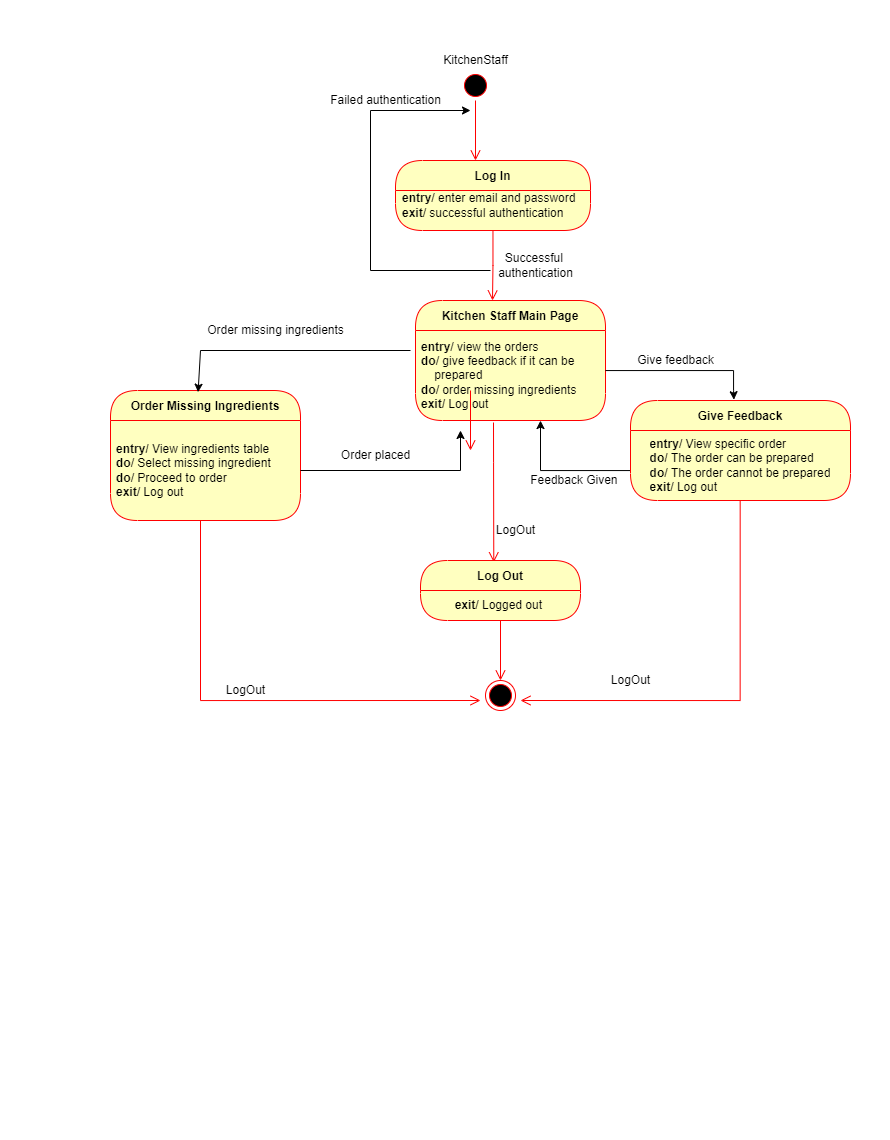

The diagram above was exported from draw.io. Its source (the exported page's mxGraphModel, read from the mxfile embedded in the PNG):
<mxGraphModel dx="702" dy="627" grid="1" gridSize="10" guides="1" tooltips="1" connect="1" arrows="1" fold="1" page="1" pageScale="1" pageWidth="850" pageHeight="1100" math="0" shadow="0">
  <root>
    <mxCell id="0" />
    <mxCell id="1" parent="0" />
    <mxCell id="j3725KvgRRX-f_G1PrQJ-3" value="" style="ellipse;html=1;shape=startState;fillColor=#000000;strokeColor=#ff0000;" vertex="1" parent="1">
      <mxGeometry x="440" y="50" width="30" height="30" as="geometry" />
    </mxCell>
    <mxCell id="j3725KvgRRX-f_G1PrQJ-4" value="" style="edgeStyle=orthogonalEdgeStyle;html=1;verticalAlign=bottom;endArrow=open;endSize=8;strokeColor=#ff0000;rounded=0;" edge="1" source="j3725KvgRRX-f_G1PrQJ-3" parent="1">
      <mxGeometry relative="1" as="geometry">
        <mxPoint x="455" y="140" as="targetPoint" />
      </mxGeometry>
    </mxCell>
    <mxCell id="j3725KvgRRX-f_G1PrQJ-5" value="Log In" style="swimlane;fontStyle=1;align=center;verticalAlign=middle;childLayout=stackLayout;horizontal=1;startSize=30;horizontalStack=0;resizeParent=0;resizeLast=1;container=0;fontColor=#000000;collapsible=0;rounded=1;arcSize=30;strokeColor=#ff0000;fillColor=#ffffc0;swimlaneFillColor=#ffffc0;dropTarget=0;" vertex="1" parent="1">
      <mxGeometry x="375" y="140" width="195" height="70" as="geometry" />
    </mxCell>
    <mxCell id="j3725KvgRRX-f_G1PrQJ-7" value="" style="edgeStyle=orthogonalEdgeStyle;html=1;verticalAlign=bottom;endArrow=open;endSize=8;strokeColor=#ff0000;rounded=0;" edge="1" source="j3725KvgRRX-f_G1PrQJ-5" parent="1">
      <mxGeometry relative="1" as="geometry">
        <mxPoint x="472" y="280" as="targetPoint" />
      </mxGeometry>
    </mxCell>
    <mxCell id="j3725KvgRRX-f_G1PrQJ-8" value="&lt;b&gt;entry&lt;/b&gt;/ enter email and password&lt;br&gt;&lt;b&gt;exit&lt;/b&gt;/ successful authentication" style="text;html=1;align=left;verticalAlign=middle;resizable=0;points=[];autosize=1;strokeColor=none;fillColor=none;" vertex="1" parent="1">
      <mxGeometry x="380" y="170" width="190" height="30" as="geometry" />
    </mxCell>
    <mxCell id="j3725KvgRRX-f_G1PrQJ-10" value="" style="endArrow=classic;html=1;rounded=0;" edge="1" parent="1">
      <mxGeometry width="50" height="50" relative="1" as="geometry">
        <mxPoint x="470" y="250" as="sourcePoint" />
        <mxPoint x="450" y="90" as="targetPoint" />
        <Array as="points">
          <mxPoint x="350" y="250" />
          <mxPoint x="350" y="90" />
        </Array>
      </mxGeometry>
    </mxCell>
    <mxCell id="j3725KvgRRX-f_G1PrQJ-11" value="Failed authentication&lt;br&gt;" style="text;html=1;align=center;verticalAlign=middle;resizable=0;points=[];autosize=1;strokeColor=none;fillColor=none;" vertex="1" parent="1">
      <mxGeometry x="300" y="70" width="130" height="20" as="geometry" />
    </mxCell>
    <mxCell id="j3725KvgRRX-f_G1PrQJ-13" value="Successful &lt;br&gt;authentication" style="text;html=1;align=center;verticalAlign=middle;resizable=0;points=[];autosize=1;strokeColor=none;fillColor=none;" vertex="1" parent="1">
      <mxGeometry x="470" y="230" width="90" height="30" as="geometry" />
    </mxCell>
    <mxCell id="j3725KvgRRX-f_G1PrQJ-14" value="Kitchen Staff Main Page" style="swimlane;fontStyle=1;align=center;verticalAlign=middle;childLayout=stackLayout;horizontal=1;startSize=30;horizontalStack=0;resizeParent=0;resizeLast=1;container=0;fontColor=#000000;collapsible=0;rounded=1;arcSize=30;strokeColor=#ff0000;fillColor=#ffffc0;swimlaneFillColor=#ffffc0;dropTarget=0;" vertex="1" parent="1">
      <mxGeometry x="395" y="280" width="190" height="120" as="geometry" />
    </mxCell>
    <mxCell id="j3725KvgRRX-f_G1PrQJ-15" value="&lt;b&gt;entry&lt;/b&gt;/ view the orders&lt;br&gt;&lt;b&gt;do&lt;/b&gt;/ give feedback if it can be&amp;nbsp; &amp;nbsp; &amp;nbsp; &amp;nbsp; &amp;nbsp; &amp;nbsp; prepared&lt;br&gt;&lt;b&gt;do&lt;/b&gt;/ order missing ingredients&lt;br&gt;&lt;b&gt;exit/ &lt;/b&gt;Log out" style="text;html=1;strokeColor=none;fillColor=none;align=left;verticalAlign=middle;spacingLeft=4;spacingRight=4;whiteSpace=wrap;overflow=hidden;rotatable=0;fontColor=#000000;" vertex="1" parent="j3725KvgRRX-f_G1PrQJ-14">
      <mxGeometry y="30" width="190" height="90" as="geometry" />
    </mxCell>
    <mxCell id="j3725KvgRRX-f_G1PrQJ-28" value="&lt;b&gt;entry&lt;/b&gt;/ view the orders&lt;br&gt;&lt;b&gt;do&lt;/b&gt;/ give feedback if it can be&amp;nbsp; &amp;nbsp; &amp;nbsp; &amp;nbsp; &amp;nbsp; &amp;nbsp; prepared&lt;br&gt;&lt;b&gt;do&lt;/b&gt;/ order missing ingredients&lt;br&gt;&lt;b&gt;exit/ &lt;/b&gt;Log out" style="text;html=1;strokeColor=none;fillColor=none;align=left;verticalAlign=middle;spacingLeft=4;spacingRight=4;whiteSpace=wrap;overflow=hidden;rotatable=0;fontColor=#000000;" vertex="1" parent="j3725KvgRRX-f_G1PrQJ-14">
      <mxGeometry y="120" width="190" as="geometry" />
    </mxCell>
    <mxCell id="j3725KvgRRX-f_G1PrQJ-16" value="" style="edgeStyle=orthogonalEdgeStyle;html=1;verticalAlign=bottom;endArrow=open;endSize=8;strokeColor=#ff0000;rounded=0;entryX=0.458;entryY=-0.003;entryDx=0;entryDy=0;entryPerimeter=0;" edge="1" parent="1">
      <mxGeometry relative="1" as="geometry">
        <mxPoint x="473.28" y="541.8199999999998" as="targetPoint" />
        <mxPoint x="473" y="402" as="sourcePoint" />
        <Array as="points">
          <mxPoint x="473" y="442" />
          <mxPoint x="473" y="442" />
        </Array>
      </mxGeometry>
    </mxCell>
    <mxCell id="j3725KvgRRX-f_G1PrQJ-18" value="Order Missing Ingredients" style="swimlane;fontStyle=1;align=center;verticalAlign=middle;childLayout=stackLayout;horizontal=1;startSize=30;horizontalStack=0;resizeParent=0;resizeLast=1;container=0;fontColor=#000000;collapsible=0;rounded=1;arcSize=30;strokeColor=#ff0000;fillColor=#ffffc0;swimlaneFillColor=#ffffc0;dropTarget=0;" vertex="1" parent="1">
      <mxGeometry x="90" y="370" width="190" height="130" as="geometry" />
    </mxCell>
    <mxCell id="j3725KvgRRX-f_G1PrQJ-19" value="&lt;b&gt;entry/ &lt;/b&gt;View ingredients table&lt;br&gt;&lt;b&gt;do&lt;/b&gt;/ Select missing ingredient&lt;br&gt;&lt;b&gt;do&lt;/b&gt;/ Proceed to order&lt;br&gt;&lt;b&gt;exit&lt;/b&gt;/ Log out" style="text;html=1;strokeColor=none;fillColor=none;align=left;verticalAlign=middle;spacingLeft=4;spacingRight=4;whiteSpace=wrap;overflow=hidden;rotatable=0;fontColor=#000000;" vertex="1" parent="j3725KvgRRX-f_G1PrQJ-18">
      <mxGeometry y="30" width="190" height="100" as="geometry" />
    </mxCell>
    <mxCell id="j3725KvgRRX-f_G1PrQJ-20" value="" style="edgeStyle=orthogonalEdgeStyle;html=1;verticalAlign=bottom;endArrow=open;endSize=8;strokeColor=#ff0000;rounded=0;" edge="1" source="j3725KvgRRX-f_G1PrQJ-18" parent="1">
      <mxGeometry relative="1" as="geometry">
        <mxPoint x="460" y="680" as="targetPoint" />
        <Array as="points">
          <mxPoint x="180" y="680" />
        </Array>
      </mxGeometry>
    </mxCell>
    <mxCell id="j3725KvgRRX-f_G1PrQJ-21" value="" style="endArrow=classic;html=1;rounded=0;entryX=0.461;entryY=0.013;entryDx=0;entryDy=0;entryPerimeter=0;" edge="1" parent="1" target="j3725KvgRRX-f_G1PrQJ-18">
      <mxGeometry width="50" height="50" relative="1" as="geometry">
        <mxPoint x="390" y="330" as="sourcePoint" />
        <mxPoint x="280" y="400" as="targetPoint" />
        <Array as="points">
          <mxPoint x="180" y="330" />
        </Array>
      </mxGeometry>
    </mxCell>
    <mxCell id="j3725KvgRRX-f_G1PrQJ-22" value="Order missing ingredients" style="text;html=1;align=center;verticalAlign=middle;resizable=0;points=[];autosize=1;strokeColor=none;fillColor=none;" vertex="1" parent="1">
      <mxGeometry x="180" y="300" width="150" height="20" as="geometry" />
    </mxCell>
    <mxCell id="j3725KvgRRX-f_G1PrQJ-23" value="" style="endArrow=classic;html=1;rounded=0;" edge="1" parent="1">
      <mxGeometry width="50" height="50" relative="1" as="geometry">
        <mxPoint x="280" y="450" as="sourcePoint" />
        <mxPoint x="440" y="410" as="targetPoint" />
        <Array as="points">
          <mxPoint x="440" y="450" />
        </Array>
      </mxGeometry>
    </mxCell>
    <mxCell id="j3725KvgRRX-f_G1PrQJ-24" value="Order placed" style="text;html=1;align=center;verticalAlign=middle;resizable=0;points=[];autosize=1;strokeColor=none;fillColor=none;" vertex="1" parent="1">
      <mxGeometry x="315" y="425" width="80" height="20" as="geometry" />
    </mxCell>
    <mxCell id="j3725KvgRRX-f_G1PrQJ-34" value="" style="edgeStyle=orthogonalEdgeStyle;rounded=0;orthogonalLoop=1;jettySize=auto;html=1;" edge="1" parent="1" source="j3725KvgRRX-f_G1PrQJ-25">
      <mxGeometry relative="1" as="geometry">
        <mxPoint x="520" y="400" as="targetPoint" />
        <Array as="points">
          <mxPoint x="520" y="450" />
          <mxPoint x="520" y="400" />
        </Array>
      </mxGeometry>
    </mxCell>
    <mxCell id="j3725KvgRRX-f_G1PrQJ-25" value="Give Feedback" style="swimlane;fontStyle=1;align=center;verticalAlign=middle;childLayout=stackLayout;horizontal=1;startSize=30;horizontalStack=0;resizeParent=0;resizeLast=1;container=0;fontColor=#000000;collapsible=0;rounded=1;arcSize=30;strokeColor=#ff0000;fillColor=#ffffc0;swimlaneFillColor=#ffffc0;dropTarget=0;" vertex="1" parent="1">
      <mxGeometry x="610" y="380" width="220" height="100" as="geometry" />
    </mxCell>
    <mxCell id="j3725KvgRRX-f_G1PrQJ-33" value="&lt;div style=&quot;text-align: left;&quot;&gt;&lt;b style=&quot;background-color: initial;&quot;&gt;entry&lt;/b&gt;&lt;span style=&quot;background-color: initial;&quot;&gt;/ View specific order&lt;/span&gt;&lt;/div&gt;&lt;b&gt;&lt;div style=&quot;text-align: left;&quot;&gt;&lt;b style=&quot;background-color: initial;&quot;&gt;do/ &lt;/b&gt;&lt;span style=&quot;background-color: initial; font-weight: normal;&quot;&gt;The order can be prepared&lt;/span&gt;&lt;/div&gt;&lt;/b&gt;&lt;b&gt;&lt;div style=&quot;text-align: left;&quot;&gt;&lt;b style=&quot;background-color: initial;&quot;&gt;do&lt;/b&gt;&lt;span style=&quot;background-color: initial; font-weight: normal;&quot;&gt;/ The order cannot be prepared&lt;/span&gt;&lt;/div&gt;&lt;div style=&quot;text-align: left;&quot;&gt;&lt;span style=&quot;background-color: initial;&quot;&gt;exit&lt;/span&gt;&lt;span style=&quot;background-color: initial; font-weight: normal;&quot;&gt;/ Log out&lt;/span&gt;&lt;/div&gt;&lt;/b&gt;" style="text;html=1;strokeColor=none;fillColor=none;align=center;verticalAlign=middle;spacingLeft=4;spacingRight=4;whiteSpace=wrap;overflow=hidden;rotatable=0;fontColor=#000000;" vertex="1" parent="j3725KvgRRX-f_G1PrQJ-25">
      <mxGeometry y="30" width="220" height="70" as="geometry" />
    </mxCell>
    <mxCell id="j3725KvgRRX-f_G1PrQJ-26" value="&lt;div style=&quot;text-align: left;&quot;&gt;&lt;b style=&quot;background-color: initial;&quot;&gt;entry&lt;/b&gt;&lt;span style=&quot;background-color: initial;&quot;&gt;/ View specific order&lt;/span&gt;&lt;/div&gt;&lt;b&gt;&lt;div style=&quot;text-align: left;&quot;&gt;&lt;b style=&quot;background-color: initial;&quot;&gt;do/ &lt;/b&gt;&lt;span style=&quot;background-color: initial; font-weight: normal;&quot;&gt;The order can be prepared&lt;/span&gt;&lt;/div&gt;&lt;/b&gt;&lt;b&gt;&lt;div style=&quot;text-align: left;&quot;&gt;&lt;b style=&quot;background-color: initial;&quot;&gt;do&lt;/b&gt;&lt;span style=&quot;background-color: initial; font-weight: normal;&quot;&gt;/ The order cannot be prepared&lt;/span&gt;&lt;/div&gt;&lt;div style=&quot;text-align: left;&quot;&gt;&lt;span style=&quot;background-color: initial;&quot;&gt;exit&lt;/span&gt;&lt;span style=&quot;background-color: initial; font-weight: normal;&quot;&gt;/ Log out&lt;/span&gt;&lt;/div&gt;&lt;/b&gt;" style="text;html=1;strokeColor=none;fillColor=none;align=center;verticalAlign=middle;spacingLeft=4;spacingRight=4;whiteSpace=wrap;overflow=hidden;rotatable=0;fontColor=#000000;" vertex="1" parent="j3725KvgRRX-f_G1PrQJ-25">
      <mxGeometry y="100" width="220" as="geometry" />
    </mxCell>
    <mxCell id="j3725KvgRRX-f_G1PrQJ-27" value="" style="edgeStyle=orthogonalEdgeStyle;html=1;verticalAlign=bottom;endArrow=open;endSize=8;strokeColor=#ff0000;rounded=0;" edge="1" parent="1">
      <mxGeometry relative="1" as="geometry">
        <mxPoint x="500" y="680" as="targetPoint" />
        <mxPoint x="719.67" y="480" as="sourcePoint" />
        <Array as="points">
          <mxPoint x="720" y="680" />
        </Array>
      </mxGeometry>
    </mxCell>
    <mxCell id="j3725KvgRRX-f_G1PrQJ-29" style="edgeStyle=orthogonalEdgeStyle;rounded=0;orthogonalLoop=1;jettySize=auto;html=1;entryX=0.47;entryY=-0.008;entryDx=0;entryDy=0;entryPerimeter=0;" edge="1" parent="1" source="j3725KvgRRX-f_G1PrQJ-15" target="j3725KvgRRX-f_G1PrQJ-25">
      <mxGeometry relative="1" as="geometry">
        <mxPoint x="750" y="350" as="targetPoint" />
        <Array as="points">
          <mxPoint x="713" y="350" />
          <mxPoint x="713" y="370" />
          <mxPoint x="713" y="370" />
        </Array>
      </mxGeometry>
    </mxCell>
    <mxCell id="j3725KvgRRX-f_G1PrQJ-35" value="Feedback Given&amp;nbsp;" style="text;html=1;align=center;verticalAlign=middle;resizable=0;points=[];autosize=1;strokeColor=none;fillColor=none;" vertex="1" parent="1">
      <mxGeometry x="500" y="450" width="110" height="20" as="geometry" />
    </mxCell>
    <mxCell id="j3725KvgRRX-f_G1PrQJ-36" value="Log Out" style="swimlane;fontStyle=1;align=center;verticalAlign=middle;childLayout=stackLayout;horizontal=1;startSize=30;horizontalStack=0;resizeParent=0;resizeLast=1;container=0;fontColor=#000000;collapsible=0;rounded=1;arcSize=30;strokeColor=#ff0000;fillColor=#ffffc0;swimlaneFillColor=#ffffc0;dropTarget=0;" vertex="1" parent="1">
      <mxGeometry x="400" y="540" width="160" height="60" as="geometry" />
    </mxCell>
    <mxCell id="j3725KvgRRX-f_G1PrQJ-37" value="&lt;b&gt;exit&lt;/b&gt;/ Logged out&amp;nbsp;" style="text;html=1;strokeColor=none;fillColor=none;align=center;verticalAlign=middle;spacingLeft=4;spacingRight=4;whiteSpace=wrap;overflow=hidden;rotatable=0;fontColor=#000000;" vertex="1" parent="j3725KvgRRX-f_G1PrQJ-36">
      <mxGeometry y="30" width="160" height="30" as="geometry" />
    </mxCell>
    <mxCell id="j3725KvgRRX-f_G1PrQJ-38" value="" style="edgeStyle=orthogonalEdgeStyle;html=1;verticalAlign=bottom;endArrow=open;endSize=8;strokeColor=#ff0000;rounded=0;" edge="1" source="j3725KvgRRX-f_G1PrQJ-36" parent="1">
      <mxGeometry relative="1" as="geometry">
        <mxPoint x="480" y="660" as="targetPoint" />
      </mxGeometry>
    </mxCell>
    <mxCell id="j3725KvgRRX-f_G1PrQJ-40" value="" style="ellipse;html=1;shape=endState;fillColor=#000000;strokeColor=#ff0000;" vertex="1" parent="1">
      <mxGeometry x="465" y="660" width="30" height="30" as="geometry" />
    </mxCell>
    <mxCell id="j3725KvgRRX-f_G1PrQJ-41" value="LogOut" style="text;html=1;align=center;verticalAlign=middle;resizable=0;points=[];autosize=1;strokeColor=none;fillColor=none;" vertex="1" parent="1">
      <mxGeometry x="200" y="660" width="50" height="20" as="geometry" />
    </mxCell>
    <mxCell id="j3725KvgRRX-f_G1PrQJ-42" value="LogOut" style="text;html=1;align=center;verticalAlign=middle;resizable=0;points=[];autosize=1;strokeColor=none;fillColor=none;" vertex="1" parent="1">
      <mxGeometry x="470" y="500" width="50" height="20" as="geometry" />
    </mxCell>
    <mxCell id="j3725KvgRRX-f_G1PrQJ-44" value="LogOut" style="text;html=1;align=center;verticalAlign=middle;resizable=0;points=[];autosize=1;strokeColor=none;fillColor=none;" vertex="1" parent="1">
      <mxGeometry x="585" y="650" width="50" height="20" as="geometry" />
    </mxCell>
    <mxCell id="j3725KvgRRX-f_G1PrQJ-47" value="" style="edgeStyle=orthogonalEdgeStyle;html=1;verticalAlign=bottom;endArrow=open;endSize=8;strokeColor=#ff0000;rounded=0;" edge="1" parent="1">
      <mxGeometry relative="1" as="geometry">
        <mxPoint x="450" y="430" as="targetPoint" />
        <mxPoint x="450" y="370" as="sourcePoint" />
      </mxGeometry>
    </mxCell>
    <mxCell id="j3725KvgRRX-f_G1PrQJ-48" value="Give feedback" style="text;html=1;align=center;verticalAlign=middle;resizable=0;points=[];autosize=1;strokeColor=none;fillColor=none;" vertex="1" parent="1">
      <mxGeometry x="610" y="330" width="90" height="20" as="geometry" />
    </mxCell>
    <mxCell id="j3725KvgRRX-f_G1PrQJ-49" value="KitchenStaff" style="text;html=1;align=center;verticalAlign=middle;resizable=0;points=[];autosize=1;strokeColor=none;fillColor=none;" vertex="1" parent="1">
      <mxGeometry x="415" y="30" width="80" height="20" as="geometry" />
    </mxCell>
  </root>
</mxGraphModel>